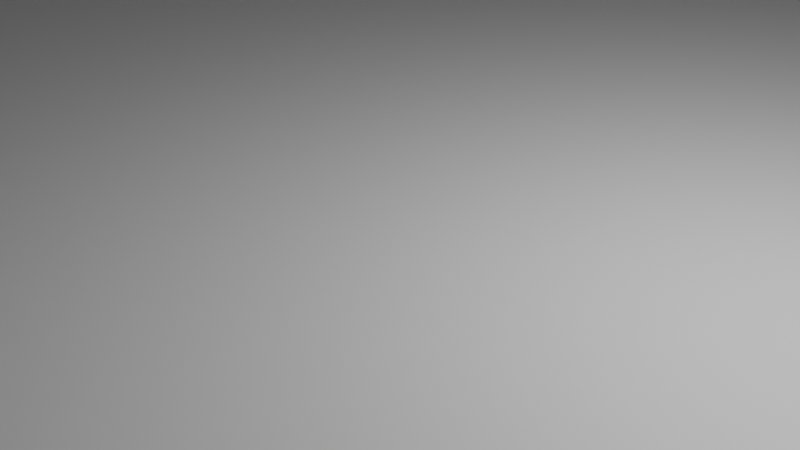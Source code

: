 # Source: mainRoom.blend  (saved by Blender 3.6.13; exported with 4.5.12 LTS)
import bpy
from mathutils import Matrix  # noqa: F401  (used for matrix-valued properties, if any)

bpy.ops.wm.read_factory_settings(use_empty=True)
scene = bpy.context.scene
scene.name = 'Scene'

# ---- collections
col_collection = bpy.data.collections.new('Collection'); scene.collection.children.link(col_collection)

# ---- materials (node trees are filled in below, after node groups)
mat_material = bpy.data.materials.new('Material')
mat_material.alpha_threshold = 0.0
mat_material.use_transparent_shadow = False
mat_material.roughness = 0.5
mat_material.line_color = (0.0, 0.0, 0.0, 1.0)

# ---- material node trees
mat_material.use_nodes = True; mat_material.node_tree.nodes.clear()
_N = mat_material.node_tree.nodes; _L = mat_material.node_tree.links
n0 = _N.new('ShaderNodeOutputMaterial'); n0.name = 'Material Output'; n0.location = (300, 300)
n1 = _N.new('ShaderNodeBsdfPrincipled'); n1.name = 'Principled BSDF'; n1.location = (10, 300)
n1.distribution = 'GGX'
n1.subsurface_method = 'RANDOM_WALK_SKIN'
n1.inputs[3].default_value = 1.45
n1.inputs[27].default_value = (0.0, 0.0, 0.0, 1.0)
n1.inputs[28].default_value = 1.0
_L.new(n1.outputs[0], n0.inputs[0])
n0.is_active_output = True

# ---- world
world_world = bpy.data.worlds.new('World'); scene.world = world_world
world_world.use_nodes = True; world_world.node_tree.nodes.clear()
_N = world_world.node_tree.nodes; _L = world_world.node_tree.links
n0 = _N.new('ShaderNodeOutputWorld'); n0.name = 'World Output'; n0.location = (300, 300)
n1 = _N.new('ShaderNodeBackground'); n1.name = 'Background'; n1.location = (10, 300)
n1.inputs[0].default_value = (0.05088, 0.05088, 0.05088, 1.0)
_L.new(n1.outputs[0], n0.inputs[0])
n0.is_active_output = True
world_world.color = (0.05088, 0.05088, 0.05088)
world_world.use_sun_shadow = False
world_world.sun_shadow_jitter_overblur = 0.0

# ---- cameras
cam_camera = bpy.data.cameras.new('Camera')
cam_camera.clip_end = 100.0
cam_camera.ortho_scale = 7.314

# ---- lights
light_light = bpy.data.lights.new('Light', 'POINT')
light_light.transmission_factor = 0.0
light_light.energy = 1000.0
light_light.shadow_soft_size = 0.1
light_light.shadow_maximum_resolution = 0.006
light_light.use_absolute_resolution = True

# ---- meshes
me_cube = bpy.data.meshes.new('Cube')
me_cube.from_pydata([(-20.61, -32.89, 0.107), (-22.09, -35.25, -0.107), (-20.61, 32.89, 0.107), (-22.09, 35.25, -0.107), (20.61, -32.89, 0.107), (22.09, -35.25, -0.107), (20.61, 32.89, 0.107), (22.09, 35.25, -0.107), (-22.09, 35.25, 0.107), (22.09, 35.25, 0.107), (-22.09, -35.25, 0.107), (22.09, -35.25, 0.107), (-22.09, 35.25, 28.92), (22.09, 35.25, 28.92), (-22.09, -35.25, 28.92), (22.09, -35.25, 28.92), (-20.61, 32.89, 28.92), (20.61, 32.89, 28.92), (-20.61, -32.89, 28.92), (20.61, -32.89, 28.92)], [], [(0, 4, 6, 2), (3, 8, 9, 7), (7, 9, 11, 5), (5, 1, 3, 7), (1, 10, 8, 3), (5, 11, 10, 1), (9, 8, 12, 13), (10, 11, 15, 14), (2, 6, 17, 16), (6, 4, 19, 17), (16, 17, 13, 12), (18, 16, 12, 14), (17, 19, 15, 13), (19, 18, 14, 15), (4, 0, 18, 19), (0, 2, 16, 18), (11, 9, 13, 15), (8, 10, 14, 12)])
_uv = me_cube.uv_layers.new(name='UVMap')
_uv.uv.foreach_set('vector', [0.1657, 0.4024, 0.4009, 0.4024, 0.4009, 0.7778, 0.1657, 0.7778, 0.8356, 0.2521, 0.8343, 0.2521, 0.8343, -3.815e-09, 0.8356, -3.869e-09, 0.6699, 0.4024, 0.6687, 0.4024, 0.6687, -7.459e-09, 0.6699, -7.513e-09, 0.0, 0.0, 0.2521, 0.0, 0.2521, 0.4024, 0.0, 0.4024, 0.1657, 0.8048, 0.1644, 0.8048, 0.1644, 0.4024, 0.1657, 0.4024, 0.8954, 0.6545, 0.8942, 0.6545, 0.8942, 0.4024, 0.8954, 0.4024, 0.8343, -3.815e-09, 0.8343, 0.2521, 0.6699, 0.2521, 0.6699, 3.372e-09, 0.8942, 0.4024, 0.8942, 0.6545, 0.7297, 0.6545, 0.7297, 0.4024, 0.8942, 0.6545, 0.8942, 0.8897, 0.7297, 0.8897, 0.7297, 0.6545, 0.5653, 0.4024, 0.5653, 0.7778, 0.4009, 0.7778, 0.4009, 0.4024, 0.2606, 0.3889, 0.4958, 0.3889, 0.5043, 0.4024, 0.2521, 0.4024, 0.2606, 0.01349, 0.2606, 0.3889, 0.2521, 0.4024, 0.2521, 0.0, 0.4958, 0.3889, 0.4958, 0.01349, 0.5043, 0.0, 0.5043, 0.4024, 0.4958, 0.01349, 0.2606, 0.01349, 0.2521, 0.0, 0.5043, 0.0, 1.0, -1.714e-10, 1.0, 0.2352, 0.8356, 0.2352, 0.8356, 7.016e-09, 0.7297, 0.4024, 0.7297, 0.7778, 0.5653, 0.7778, 0.5653, 0.4024, 0.6687, -7.459e-09, 0.6687, 0.4024, 0.5043, 0.4024, 0.5043, -2.717e-10, 0.1644, 0.4024, 0.1644, 0.8048, 2.429e-08, 0.8048, 6.704e-09, 0.4024])
me_cube.materials.append(mat_material)
me_cube.use_mirror_vertex_groups = False
me_cube.update()
me_cube_001 = bpy.data.meshes.new('Cube.001')
me_cube_001.from_pydata([(-1.0, -1.0, -1.0), (-1.0, -1.0, 1.0), (-1.0, 1.0, -1.0), (-1.0, 1.0, 1.0), (1.0, -1.0, -1.0), (1.0, -1.0, 1.0), (1.0, 1.0, -1.0), (1.0, 1.0, 1.0)], [], [(0, 1, 3, 2), (2, 3, 7, 6), (6, 7, 5, 4), (4, 5, 1, 0), (2, 6, 4, 0), (7, 3, 1, 5)])
_uv = me_cube_001.uv_layers.new(name='UVMap')
_uv.uv.foreach_set('vector', [0.375, 0.0, 0.625, 0.0, 0.625, 0.25, 0.375, 0.25, 0.375, 0.25, 0.625, 0.25, 0.625, 0.5, 0.375, 0.5, 0.375, 0.5, 0.625, 0.5, 0.625, 0.75, 0.375, 0.75, 0.375, 0.75, 0.625, 0.75, 0.625, 1.0, 0.375, 1.0, 0.125, 0.5, 0.375, 0.5, 0.375, 0.75, 0.125, 0.75, 0.625, 0.5, 0.875, 0.5, 0.875, 0.75, 0.625, 0.75])
me_cube_001.update()
me_cube_002 = bpy.data.meshes.new('Cube.002')
me_cube_002.from_pydata([(-1.0, -1.0, -1.0), (-1.0, -1.0, 1.0), (-1.0, 1.0, -1.0), (-1.0, 1.0, 1.0), (1.0, -1.0, -1.0), (1.0, -1.0, 1.0), (1.0, 1.0, -1.0), (1.0, 1.0, 1.0)], [], [(0, 1, 3, 2), (2, 3, 7, 6), (6, 7, 5, 4), (4, 5, 1, 0), (2, 6, 4, 0), (7, 3, 1, 5)])
_uv = me_cube_002.uv_layers.new(name='UVMap')
_uv.uv.foreach_set('vector', [0.375, 0.0, 0.625, 0.0, 0.625, 0.25, 0.375, 0.25, 0.375, 0.25, 0.625, 0.25, 0.625, 0.5, 0.375, 0.5, 0.375, 0.5, 0.625, 0.5, 0.625, 0.75, 0.375, 0.75, 0.375, 0.75, 0.625, 0.75, 0.625, 1.0, 0.375, 1.0, 0.125, 0.5, 0.375, 0.5, 0.375, 0.75, 0.125, 0.75, 0.625, 0.5, 0.875, 0.5, 0.875, 0.75, 0.625, 0.75])
me_cube_002.update()
me_cube_003 = bpy.data.meshes.new('Cube.003')
me_cube_003.from_pydata([(-1.0, -1.0, -1.0), (-0.9088, -0.9088, 1.0), (-1.0, 1.0, -1.0), (-0.9088, 0.9088, 1.0), (1.535, -0.9088, 1.0), (1.0, 1.0, -1.0), (0.9088, 0.9088, 1.0), (-1.0, -1.0, 1.0), (-1.0, 1.0, 1.0), (1.0, 1.0, 1.0), (-1.0, -1.0, 1.0), (-1.0, 1.0, 1.0), (1.0, 1.0, 1.0), (-1.0, -1.0, 1.0), (-1.0, 1.0, 1.0), (1.0, 1.0, 1.0), (-1.0, -1.0, 1.0), (-1.0, 1.0, 1.0), (1.0, 1.0, 1.0), (1.626, -1.0, 1.0), (-1.0, -1.0, 113.5), (-1.0, 1.0, 113.5), (1.0, 1.0, 113.5), (1.626, -1.0, 113.5), (-0.9088, -0.9088, 113.5), (-0.9088, 0.9088, 113.5), (0.9088, 0.9088, 113.5), (1.535, -0.9088, 113.5), (0.0, 1.0, -1.0), (0.0, 1.0, 1.0), (0.0, 1.0, 1.0), (0.0, 1.0, 1.0), (0.0, 1.0, 1.0), (0.313, -2.307, 1.0), (0.0, 0.9088, 1.0), (0.313, -2.216, 1.0), (0.0, 1.0, 113.5), (0.313, -2.307, 113.5), (0.0, 0.9088, 113.5), (0.313, -2.216, 113.5)], [], [(0, 7, 8, 2), (28, 29, 9, 5), (10, 11, 8, 7), (30, 12, 9, 29), (13, 14, 11, 10), (31, 15, 12, 30), (16, 17, 14, 13), (32, 18, 15, 31), (17, 16, 20, 21), (35, 1, 24, 39), (19, 18, 22, 23), (24, 25, 21, 20), (34, 6, 26, 38, 25, 3), (26, 27, 23, 22), (39, 24, 20, 37), (33, 19, 23, 37), (6, 4, 27, 26), (1, 3, 25, 24), (16, 33, 37, 20), (27, 39, 37, 23), (4, 35, 39, 27), (17, 32, 31, 14), (14, 31, 30, 11), (11, 30, 29, 8), (2, 8, 29, 28), (38, 26, 22, 36, 21, 25), (0, 2, 28, 5, 18, 19, 33, 16), (6, 3, 1, 35, 4), (39, 24, 25, 38, 26, 27), (32, 17, 21, 36, 22, 18)])
_uv = me_cube_003.uv_layers.new(name='UVMap')
_uv.uv.foreach_set('vector', [0.1534, 0.09269, 0.1534, 0.07492, 0.1704, 0.07492, 0.1704, 0.09269, 0.1622, 0.07492, 0.1622, 0.05715, 0.1711, 0.05715, 0.1711, 0.07492, 0.1534, 0.03938, 0.1534, 0.03938, 0.1534, 0.03938, 0.1534, 0.03938, 0.1534, 0.03938, 0.1534, 0.03938, 0.1534, 0.03938, 0.1534, 0.03938, 0.1534, 0.03938, 0.1534, 0.03938, 0.1534, 0.03938, 0.1534, 0.03938, 0.1534, 0.03938, 0.1534, 0.03938, 0.1534, 0.03938, 0.1534, 0.03938, 0.1534, 0.03938, 0.1534, 0.05715, 0.1534, 0.05715, 0.1534, 0.03938, 0.1534, 0.03938, 0.1534, 0.03938, 0.1534, 0.03938, 0.1534, 0.03938, 0.03145, 1.0, 0.01436, 1.0, 0.01436, 0.0, 0.03145, 0.0, 0.06126, 1.0, 0.04662, 1.0, 0.04662, 0.0, 0.06126, 0.0, 0.07986, 1.0, 0.06126, 1.0, 0.06126, 0.0, 0.07986, 0.0, 0.1542, 0.01243, 0.1542, 0.02857, 0.1534, 0.02939, 0.1534, 0.01162, 0.1228, 1.0, 0.1147, 1.0, 0.1147, 0.0, 0.1228, 0.0, 0.1308, 0.0, 0.1308, 1.0, 0.1703, 0.02857, 0.1759, 0.01243, 0.1767, 0.01162, 0.1711, 0.02939, 0.165, 0.0008107, 0.1542, 0.01243, 0.1534, 0.01162, 0.165, 0.0, 0.1425, 1.0, 0.1308, 1.0, 0.1308, 0.0, 0.1425, 0.0, 0.1147, 1.0, 0.09763, 1.0, 0.09763, 0.0, 0.1147, 0.0, 0.04662, 1.0, 0.03145, 1.0, 0.03145, 0.0, 0.04662, 0.0, 0.01436, 1.0, 0.0, 1.0, 0.0, 0.0, 0.01436, 0.0, 0.1759, 0.01243, 0.165, 0.0008107, 0.165, 0.0, 0.1767, 0.01162, 0.1534, 1.0, 0.1425, 1.0, 0.1425, 0.0, 0.1534, 0.0, 0.1534, 0.03938, 0.1534, 0.03938, 0.1534, 0.03938, 0.1534, 0.03938, 0.1534, 0.03938, 0.1534, 0.03938, 0.1534, 0.03938, 0.1534, 0.03938, 0.1534, 0.03938, 0.1534, 0.03938, 0.1534, 0.03938, 0.1534, 0.03938, 0.1534, 0.07492, 0.1534, 0.05715, 0.1622, 0.05715, 0.1622, 0.07492, 0.1622, 0.02857, 0.1703, 0.02857, 0.1711, 0.02939, 0.1622, 0.02939, 0.1534, 0.02939, 0.1542, 0.02857, 0.1534, 0.09269, 0.1704, 0.09269, 0.1622, 0.07492, 0.1711, 0.07492, 0.06126, 1.0, 0.07986, 1.0, 0.1425, 1.0, 0.01436, 1.0, 0.1695, 0.05715, 0.1534, 0.05715, 0.1534, 0.041, 0.1642, 0.02939, 0.1751, 0.041, 0.0, 0.0, 0.0, 0.0, 0.0, 0.0, 0.0, 0.0, 0.0, 0.0, 0.0, 0.0, 0.08874, 1.0, 0.07986, 1.0, 0.07986, 0.0, 0.08874, 0.0, 0.09763, 0.0, 0.09763, 1.0])
me_cube_003.materials.append(None)
me_cube_003.update()
me_cube_004 = bpy.data.meshes.new('Cube.004')
me_cube_004.from_pydata([(-1.0, -1.0, -1.0), (-1.0, -1.0, 1.0), (-1.0, 1.0, -1.0), (-1.0, 1.0, 1.0), (1.0, -1.0, -1.0), (1.0, -1.0, 1.0), (1.0, 1.0, -1.0), (1.0, 1.0, 1.0)], [], [(0, 1, 3, 2), (2, 3, 7, 6), (6, 7, 5, 4), (4, 5, 1, 0), (2, 6, 4, 0), (7, 3, 1, 5)])
_uv = me_cube_004.uv_layers.new(name='UVMap')
_uv.uv.foreach_set('vector', [0.375, 0.0, 0.625, 0.0, 0.625, 0.25, 0.375, 0.25, 0.375, 0.25, 0.625, 0.25, 0.625, 0.5, 0.375, 0.5, 0.375, 0.5, 0.625, 0.5, 0.625, 0.75, 0.375, 0.75, 0.375, 0.75, 0.625, 0.75, 0.625, 1.0, 0.375, 1.0, 0.125, 0.5, 0.375, 0.5, 0.375, 0.75, 0.125, 0.75, 0.625, 0.5, 0.875, 0.5, 0.875, 0.75, 0.625, 0.75])
me_cube_004.update()
me_cube_005 = bpy.data.meshes.new('Cube.005')
me_cube_005.from_pydata([(-1.0, -1.0, -1.0), (-1.0, -1.0, 1.0), (-1.0, 1.0, -1.0), (-1.0, 1.0, 1.0), (1.0, -1.0, -1.0), (1.0, -1.0, 1.0), (1.0, 1.0, -1.0), (1.0, 1.0, 1.0)], [], [(0, 1, 3, 2), (2, 3, 7, 6), (6, 7, 5, 4), (4, 5, 1, 0), (2, 6, 4, 0), (7, 3, 1, 5)])
_uv = me_cube_005.uv_layers.new(name='UVMap')
_uv.uv.foreach_set('vector', [0.375, 0.0, 0.625, 0.0, 0.625, 0.25, 0.375, 0.25, 0.375, 0.25, 0.625, 0.25, 0.625, 0.5, 0.375, 0.5, 0.375, 0.5, 0.625, 0.5, 0.625, 0.75, 0.375, 0.75, 0.375, 0.75, 0.625, 0.75, 0.625, 1.0, 0.375, 1.0, 0.125, 0.5, 0.375, 0.5, 0.375, 0.75, 0.125, 0.75, 0.625, 0.5, 0.875, 0.5, 0.875, 0.75, 0.625, 0.75])
me_cube_005.update()

# ---- objects
ob_mainroom = bpy.data.objects.new('mainRoom', me_cube)
ob_light = bpy.data.objects.new('Light', light_light)
ob_camera = bpy.data.objects.new('Camera', cam_camera)
ob_doorin = bpy.data.objects.new('doorIn', me_cube_001)
ob_doorout = bpy.data.objects.new('doorOut', me_cube_002)
ob_hallway = bpy.data.objects.new('hallway', me_cube_003)
ob_doortonew = bpy.data.objects.new('doorToNew', me_cube_004)
ob_doorexit = bpy.data.objects.new('doorExit', me_cube_005)

# ---- transforms, parenting, visibility, modifiers, constraints
ob_mainroom.location = (0.0, 0.0, 0.0)
ob_mainroom.lock_rotations_4d = False
ob_mainroom.empty_display_type = 'ARROWS'
ob_mainroom.lineart.crease_threshold = 0.0
_m = ob_mainroom.modifiers.new('Boolean', 'BOOLEAN')
_m.object = ob_doorin
_m = ob_mainroom.modifiers.new('Boolean.001', 'BOOLEAN')
_m.object = ob_doorout
ob_light.location = (4.076, 1.005, 5.904)
ob_light.rotation_euler = (0.6503, 0.05522, 1.866)
ob_light.lock_rotations_4d = False
ob_light.empty_display_type = 'ARROWS'
ob_light.color = (0.0, 0.0, 0.0, 0.0)
ob_light.lineart.crease_threshold = 0.0
ob_camera.location = (7.359, -6.926, 4.958)
ob_camera.rotation_euler = (1.109, 0.0, 0.8149)
ob_camera.lock_rotations_4d = False
ob_camera.empty_display_type = 'ARROWS'
ob_camera.color = (0.0, 0.0, 0.0, 0.0)
ob_camera.display_type = 'WIRE'
ob_camera.lineart.crease_threshold = 0.0
ob_doorin.location = (-21.42, 25.15, 5.241)
ob_doorin.scale = (2.272, 3.24, 5.823)
ob_doorin.display_type = 'WIRE'
ob_doorin.show_wire = True
ob_doorout.location = (13.2, -34.95, 5.241)
ob_doorout.rotation_euler = (0.0, -0.0, -1.571)
ob_doorout.scale = (2.272, 3.24, 5.823)
ob_doorout.display_type = 'WIRE'
ob_doorout.show_wire = True
ob_hallway.location = (24.66, -47.66, -0.005234)
ob_hallway.scale = (18.89, 13.42, 0.1331)
_m = ob_hallway.modifiers.new('Boolean', 'BOOLEAN')
_m.object = ob_doorout
_m = ob_hallway.modifiers.new('Boolean.001', 'BOOLEAN')
_m.object = ob_doortonew
_m.solver = 'FAST'
_m = ob_hallway.modifiers.new('Boolean.002', 'BOOLEAN')
_m.object = ob_doorexit
_m.solver = 'FAST'
ob_doortonew.location = (35.98, -74.78, 5.241)
ob_doortonew.rotation_euler = (0.0, -0.0, -0.943)
ob_doortonew.scale = (2.272, 3.24, 5.823)
ob_doortonew.display_type = 'WIRE'
ob_doortonew.show_wire = True
ob_doorexit.location = (45.13, -40.95, 5.241)
ob_doorexit.rotation_euler = (0.0, -0.0, -2.724)
ob_doorexit.scale = (2.272, 3.24, 5.823)
ob_doorexit.display_type = 'WIRE'
ob_doorexit.show_wire = True

# ---- collection membership
col_collection.objects.link(ob_mainroom)
col_collection.objects.link(ob_light)
col_collection.objects.link(ob_camera)
col_collection.objects.link(ob_doorin)
col_collection.objects.link(ob_doorout)
col_collection.objects.link(ob_hallway)
col_collection.objects.link(ob_doortonew)
col_collection.objects.link(ob_doorexit)

# ---- scene / render settings (as saved in the file)
scene.camera = ob_camera
scene.frame_start = 1; scene.frame_end = 250; scene.frame_set(1)
scene.render.engine = 'BLENDER_EEVEE_NEXT'
scene.cycles.sampling_pattern = 'TABULATED_SOBOL'
scene.view_settings.view_transform = 'Filmic'
bpy.context.view_layer.update()
